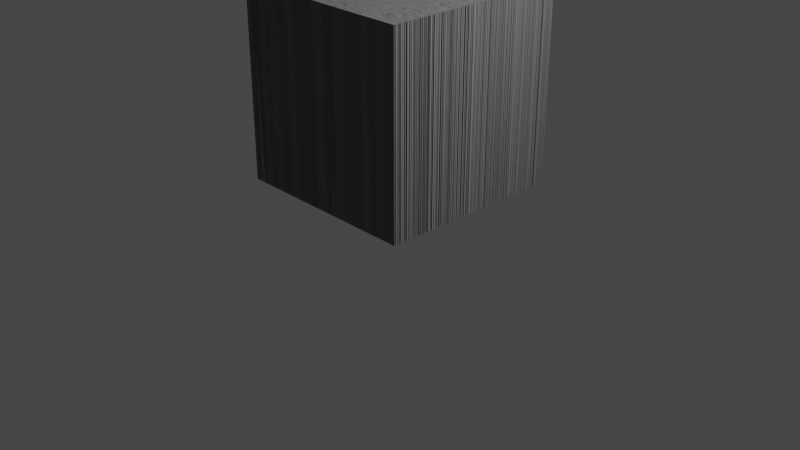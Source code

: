 # Source: SteelP.blend  (saved by Blender 2.93.21; exported with 4.5.12 LTS)
import bpy
from mathutils import Matrix  # noqa: F401  (used for matrix-valued properties, if any)

bpy.ops.wm.read_factory_settings(use_empty=True)
scene = bpy.context.scene
scene.name = 'Scene'

# ---- collections
col_collection = bpy.data.collections.new('Collection'); scene.collection.children.link(col_collection)

# ---- materials (node trees are filled in below, after node groups)
mat_material = bpy.data.materials.new('Material')
mat_material.alpha_threshold = 0.0
mat_material.use_transparent_shadow = False
mat_material.line_color = (0.0, 0.0, 0.0, 1.0)

# ---- material node trees
mat_material.use_nodes = True; mat_material.node_tree.nodes.clear()
_N = mat_material.node_tree.nodes; _L = mat_material.node_tree.links
n0 = _N.new('ShaderNodeOutputMaterial'); n0.name = 'Material Output'; n0.location = (570, 300)
n1 = _N.new('ShaderNodeTexCoord'); n1.name = 'Texture Coordinate'; n1.location = (-1004, -42)
n2 = _N.new('ShaderNodeBump'); n2.name = 'Bump'; n2.location = (-19, -98)
n2.inputs[1].default_value = 84.0
n2.inputs[2].default_value = 1.0
n3 = _N.new('ShaderNodeBsdfPrincipled'); n3.name = 'Principled BSDF'; n3.location = (280, 300)
n3.distribution = 'GGX'
n3.subsurface_method = 'BURLEY'
n3.inputs[0].default_value = (0.3472, 0.3472, 0.3472, 1.0)
n3.inputs[1].default_value = 0.9705
n3.inputs[2].default_value = 0.8818
n3.inputs[3].default_value = 29.65
n3.inputs[13].default_value = 0.475
n3.inputs[14].default_value = (0.996, 0.996, 0.996, 1.0)
n3.inputs[16].default_value = 0.1886
n3.inputs[20].default_value = 0.3959
n3.inputs[24].default_value = 0.03636
n3.inputs[27].default_value = (0.0, 0.0, 0.0, 1.0)
n3.inputs[28].default_value = 1.0
n4 = _N.new('ShaderNodeTexWave'); n4.name = 'Wave Texture'; n4.location = (-522, 1)
n4.wave_profile = 'SAW'
n4.inputs[1].default_value = 29.2
n4.inputs[2].default_value = 28.8
n4.inputs[3].default_value = 16.0
n4.inputs[4].default_value = -0.2
n4.inputs[5].default_value = 0.0
n4.inputs[6].default_value = 40.0
n5 = _N.new('ShaderNodeMapping'); n5.name = 'Mapping'; n5.location = (-813, 21)
n5.inputs[1].default_value = (7.2, 1.8, 0.0)
n5.inputs[2].default_value = (0.3246, -0.08378, -0.1396)
n5.inputs[3].default_value = (1.2, 5.0, 5.96e-08)
_L.new(n3.outputs[0], n0.inputs[0])
_L.new(n4.outputs[0], n2.inputs[3])
_L.new(n5.outputs[0], n4.inputs[0])
_L.new(n1.outputs[3], n5.inputs[0])
_L.new(n2.outputs[0], n3.inputs[5])
n0.is_active_output = True

# ---- world
world_world = bpy.data.worlds.new('World'); scene.world = world_world
world_world.use_nodes = True; world_world.node_tree.nodes.clear()
_N = world_world.node_tree.nodes; _L = world_world.node_tree.links
n0 = _N.new('ShaderNodeOutputWorld'); n0.name = 'World Output'; n0.location = (300, 300)
n1 = _N.new('ShaderNodeBackground'); n1.name = 'Background'; n1.location = (10, 300)
n1.inputs[0].default_value = (0.05088, 0.05088, 0.05088, 1.0)
_L.new(n1.outputs[0], n0.inputs[0])
n0.is_active_output = True
world_world.color = (0.05088, 0.05088, 0.05088)
world_world.use_sun_shadow = False
world_world.sun_shadow_jitter_overblur = 0.0

# ---- cameras
cam_camera = bpy.data.cameras.new('Camera')
cam_camera.clip_end = 100.0
cam_camera.ortho_scale = 7.314

# ---- lights
light_light = bpy.data.lights.new('Light', 'POINT')
light_light.transmission_factor = 0.0
light_light.energy = 1000.0
light_light.shadow_soft_size = 0.1
light_light.shadow_maximum_resolution = 0.006
light_light.use_absolute_resolution = True

# ---- meshes
me_cube = bpy.data.meshes.new('Cube')
me_cube.from_pydata([(1.0, 1.0, 1.0), (1.0, 1.0, -1.0), (1.0, -1.0, 1.0), (1.0, -1.0, -1.0), (-1.0, 1.0, 1.0), (-1.0, 1.0, -1.0), (-1.0, -1.0, 1.0), (-1.0, -1.0, -1.0)], [], [(0, 4, 6, 2), (3, 2, 6, 7), (7, 6, 4, 5), (5, 1, 3, 7), (1, 0, 2, 3), (5, 4, 0, 1)])
_uv = me_cube.uv_layers.new(name='UVMap')
_uv.uv.foreach_set('vector', [0.625, 0.5, 0.875, 0.5, 0.875, 0.75, 0.625, 0.75, 0.375, 0.75, 0.625, 0.75, 0.625, 1.0, 0.375, 1.0, 0.375, 0.0, 0.625, 0.0, 0.625, 0.25, 0.375, 0.25, 0.125, 0.5, 0.375, 0.5, 0.375, 0.75, 0.125, 0.75, 0.375, 0.5, 0.625, 0.5, 0.625, 0.75, 0.375, 0.75, 0.375, 0.25, 0.625, 0.25, 0.625, 0.5, 0.375, 0.5])
me_cube.materials.append(mat_material)
me_cube.use_remesh_preserve_volume = False
me_cube.use_remesh_preserve_attributes = False
me_cube.use_mirror_vertex_groups = False
me_cube.update()

# ---- objects
ob_cube = bpy.data.objects.new('Cube', me_cube)
ob_light = bpy.data.objects.new('Light', light_light)
ob_camera = bpy.data.objects.new('Camera', cam_camera)

# ---- transforms, parenting, visibility, modifiers, constraints
ob_cube.location = (0.0, 0.0, 1.424)
ob_cube.lock_rotations_4d = False
ob_cube.empty_display_type = 'ARROWS'
ob_cube.lineart.crease_threshold = 0.0
ob_light.location = (4.076, 1.005, 5.904)
ob_light.rotation_euler = (0.6503, 0.05522, 1.866)
ob_light.lock_rotations_4d = False
ob_light.empty_display_type = 'ARROWS'
ob_light.color = (0.0, 0.0, 0.0, 0.0)
ob_light.lineart.crease_threshold = 0.0
ob_camera.location = (7.359, -6.926, 4.958)
ob_camera.rotation_euler = (1.109, 0.0, 0.8149)
ob_camera.lock_rotations_4d = False
ob_camera.empty_display_type = 'ARROWS'
ob_camera.color = (0.0, 0.0, 0.0, 0.0)
ob_camera.display_type = 'WIRE'
ob_camera.lineart.crease_threshold = 0.0

# ---- collection membership
col_collection.objects.link(ob_cube)
col_collection.objects.link(ob_light)
col_collection.objects.link(ob_camera)

# ---- scene / render settings (as saved in the file)
scene.camera = ob_camera
scene.frame_start = 1; scene.frame_end = 250; scene.frame_set(1)
scene.render.engine = 'BLENDER_EEVEE_NEXT'
scene.cycles.use_denoising = False
scene.cycles.samples = 128
scene.cycles.sampling_pattern = 'TABULATED_SOBOL'
scene.cycles.use_adaptive_sampling = False
scene.cycles.use_light_tree = False
scene.view_settings.view_transform = 'Filmic'
bpy.context.view_layer.update()
